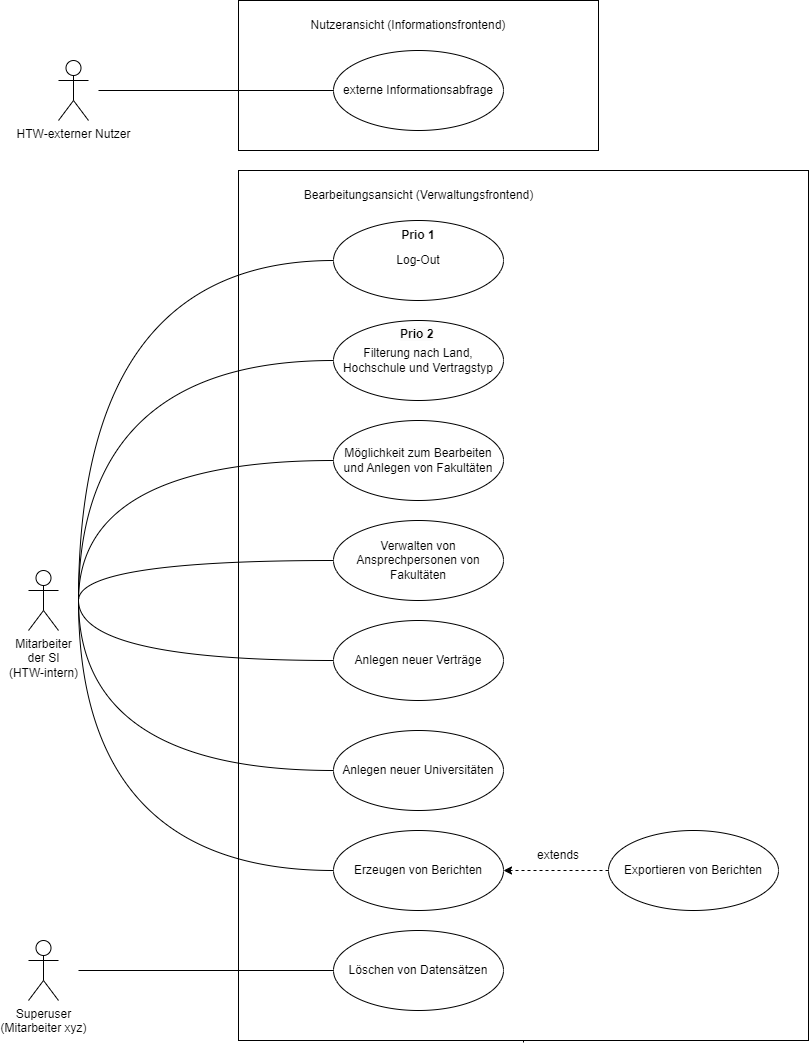

The diagram above was exported from draw.io. Its source (the exported page's mxGraphModel, read from the mxfile embedded in the PNG):
<mxGraphModel dx="2074" dy="1124" grid="1" gridSize="10" guides="1" tooltips="1" connect="1" arrows="1" fold="1" page="1" pageScale="1" pageWidth="850" pageHeight="1100" math="0" shadow="0">
  <root>
    <mxCell id="0" />
    <mxCell id="1" parent="0" />
    <mxCell id="BI_0Tqx5rGV_OVidEhr6-63" style="edgeStyle=orthogonalEdgeStyle;curved=1;rounded=0;orthogonalLoop=1;jettySize=auto;html=1;exitX=0.5;exitY=1;exitDx=0;exitDy=0;endArrow=none;endFill=0;" parent="1" source="BI_0Tqx5rGV_OVidEhr6-32" edge="1">
      <mxGeometry relative="1" as="geometry">
        <mxPoint x="530" y="675" as="targetPoint" />
      </mxGeometry>
    </mxCell>
    <mxCell id="BI_0Tqx5rGV_OVidEhr6-32" value="" style="rounded=0;whiteSpace=wrap;html=1;" parent="1" vertex="1">
      <mxGeometry x="245" y="170" width="570" height="870" as="geometry" />
    </mxCell>
    <mxCell id="BI_0Tqx5rGV_OVidEhr6-8" value="" style="rounded=0;whiteSpace=wrap;html=1;" parent="1" vertex="1">
      <mxGeometry x="245" width="360" height="150" as="geometry" />
    </mxCell>
    <mxCell id="BI_0Tqx5rGV_OVidEhr6-2" value="externe Informationsabfrage" style="ellipse;whiteSpace=wrap;html=1;" parent="1" vertex="1">
      <mxGeometry x="340" y="50" width="170" height="80" as="geometry" />
    </mxCell>
    <mxCell id="BI_0Tqx5rGV_OVidEhr6-7" value="Nutzeransicht (Informationsfrontend)" style="text;html=1;strokeColor=none;fillColor=none;align=center;verticalAlign=middle;whiteSpace=wrap;rounded=0;" parent="1" vertex="1">
      <mxGeometry x="285" y="10" width="260" height="30" as="geometry" />
    </mxCell>
    <mxCell id="BI_0Tqx5rGV_OVidEhr6-16" value="HTW-externer Nutzer" style="shape=umlActor;verticalLabelPosition=bottom;verticalAlign=top;html=1;outlineConnect=0;" parent="1" vertex="1">
      <mxGeometry x="65" y="60" width="30" height="60" as="geometry" />
    </mxCell>
    <mxCell id="BI_0Tqx5rGV_OVidEhr6-21" value="" style="endArrow=none;html=1;rounded=0;entryX=0;entryY=0.5;entryDx=0;entryDy=0;" parent="1" target="BI_0Tqx5rGV_OVidEhr6-2" edge="1">
      <mxGeometry width="50" height="50" relative="1" as="geometry">
        <mxPoint x="105" y="90" as="sourcePoint" />
        <mxPoint x="465" y="440" as="targetPoint" />
      </mxGeometry>
    </mxCell>
    <mxCell id="BI_0Tqx5rGV_OVidEhr6-22" value="Mitarbeiter &lt;br&gt;der SI&lt;br&gt;(HTW-intern)" style="shape=umlActor;verticalLabelPosition=bottom;verticalAlign=top;html=1;outlineConnect=0;" parent="1" vertex="1">
      <mxGeometry x="35" y="570" width="30" height="60" as="geometry" />
    </mxCell>
    <mxCell id="BI_0Tqx5rGV_OVidEhr6-51" style="edgeStyle=orthogonalEdgeStyle;rounded=0;orthogonalLoop=1;jettySize=auto;html=1;endArrow=none;endFill=0;curved=1;" parent="1" source="BI_0Tqx5rGV_OVidEhr6-23" edge="1">
      <mxGeometry relative="1" as="geometry">
        <mxPoint x="85" y="600" as="targetPoint" />
      </mxGeometry>
    </mxCell>
    <mxCell id="BI_0Tqx5rGV_OVidEhr6-23" value="Log-Out" style="ellipse;whiteSpace=wrap;html=1;" parent="1" vertex="1">
      <mxGeometry x="340" y="220" width="170" height="80" as="geometry" />
    </mxCell>
    <mxCell id="BI_0Tqx5rGV_OVidEhr6-25" value="Filterung nach Land, Hochschule und Vertragstyp" style="ellipse;whiteSpace=wrap;html=1;" parent="1" vertex="1">
      <mxGeometry x="340" y="320" width="170" height="80" as="geometry" />
    </mxCell>
    <mxCell id="BI_0Tqx5rGV_OVidEhr6-27" value="Verwalten von Ansprechpersonen von Fakultäten" style="ellipse;whiteSpace=wrap;html=1;" parent="1" vertex="1">
      <mxGeometry x="340" y="520" width="170" height="80" as="geometry" />
    </mxCell>
    <mxCell id="BI_0Tqx5rGV_OVidEhr6-28" value="Anlegen neuer Verträge" style="ellipse;whiteSpace=wrap;html=1;" parent="1" vertex="1">
      <mxGeometry x="340" y="620" width="170" height="80" as="geometry" />
    </mxCell>
    <mxCell id="BI_0Tqx5rGV_OVidEhr6-29" value="Erzeugen von Berichten" style="ellipse;whiteSpace=wrap;html=1;" parent="1" vertex="1">
      <mxGeometry x="340" y="830" width="170" height="80" as="geometry" />
    </mxCell>
    <mxCell id="BI_0Tqx5rGV_OVidEhr6-30" value="Löschen von Datensätzen" style="ellipse;whiteSpace=wrap;html=1;" parent="1" vertex="1">
      <mxGeometry x="340" y="930" width="170" height="80" as="geometry" />
    </mxCell>
    <mxCell id="BI_0Tqx5rGV_OVidEhr6-40" style="edgeStyle=orthogonalEdgeStyle;rounded=0;orthogonalLoop=1;jettySize=auto;html=1;entryX=1;entryY=0.5;entryDx=0;entryDy=0;endArrow=classic;endFill=1;dashed=1;" parent="1" source="BI_0Tqx5rGV_OVidEhr6-31" target="BI_0Tqx5rGV_OVidEhr6-29" edge="1">
      <mxGeometry relative="1" as="geometry" />
    </mxCell>
    <mxCell id="BI_0Tqx5rGV_OVidEhr6-31" value="Exportieren von Berichten" style="ellipse;whiteSpace=wrap;html=1;" parent="1" vertex="1">
      <mxGeometry x="615" y="830" width="170" height="80" as="geometry" />
    </mxCell>
    <mxCell id="BI_0Tqx5rGV_OVidEhr6-35" value="Bearbeitungsansicht (Verwaltungsfrontend)" style="text;html=1;strokeColor=none;fillColor=none;align=center;verticalAlign=middle;whiteSpace=wrap;rounded=0;" parent="1" vertex="1">
      <mxGeometry x="267.5" y="180" width="315" height="30" as="geometry" />
    </mxCell>
    <mxCell id="BI_0Tqx5rGV_OVidEhr6-45" value="extends" style="text;html=1;strokeColor=none;fillColor=none;align=center;verticalAlign=middle;whiteSpace=wrap;rounded=0;" parent="1" vertex="1">
      <mxGeometry x="535" y="840" width="60" height="30" as="geometry" />
    </mxCell>
    <mxCell id="BI_0Tqx5rGV_OVidEhr6-52" style="edgeStyle=orthogonalEdgeStyle;rounded=0;orthogonalLoop=1;jettySize=auto;html=1;endArrow=none;endFill=0;curved=1;exitX=0;exitY=0.5;exitDx=0;exitDy=0;" parent="1" source="BI_0Tqx5rGV_OVidEhr6-25" edge="1">
      <mxGeometry relative="1" as="geometry">
        <mxPoint x="350" y="270" as="sourcePoint" />
        <mxPoint x="85" y="600" as="targetPoint" />
      </mxGeometry>
    </mxCell>
    <mxCell id="BI_0Tqx5rGV_OVidEhr6-64" value="Anlegen neuer Universitäten" style="ellipse;whiteSpace=wrap;html=1;" parent="1" vertex="1">
      <mxGeometry x="340" y="730" width="170" height="80" as="geometry" />
    </mxCell>
    <mxCell id="BI_0Tqx5rGV_OVidEhr6-68" style="edgeStyle=orthogonalEdgeStyle;rounded=0;orthogonalLoop=1;jettySize=auto;html=1;endArrow=none;endFill=0;curved=1;exitX=0;exitY=0.5;exitDx=0;exitDy=0;" parent="1" source="BI_0Tqx5rGV_OVidEhr6-27" edge="1">
      <mxGeometry relative="1" as="geometry">
        <mxPoint x="350" y="470" as="sourcePoint" />
        <mxPoint x="85" y="600" as="targetPoint" />
        <Array as="points">
          <mxPoint x="85" y="560" />
        </Array>
      </mxGeometry>
    </mxCell>
    <mxCell id="BI_0Tqx5rGV_OVidEhr6-69" style="edgeStyle=orthogonalEdgeStyle;rounded=0;orthogonalLoop=1;jettySize=auto;html=1;endArrow=none;endFill=0;curved=1;exitX=0;exitY=0.5;exitDx=0;exitDy=0;" parent="1" source="BI_0Tqx5rGV_OVidEhr6-28" edge="1">
      <mxGeometry relative="1" as="geometry">
        <mxPoint x="350" y="570" as="sourcePoint" />
        <mxPoint x="85" y="600" as="targetPoint" />
        <Array as="points">
          <mxPoint x="85" y="660" />
        </Array>
      </mxGeometry>
    </mxCell>
    <mxCell id="BI_0Tqx5rGV_OVidEhr6-70" style="edgeStyle=orthogonalEdgeStyle;rounded=0;orthogonalLoop=1;jettySize=auto;html=1;endArrow=none;endFill=0;curved=1;exitX=0;exitY=0.5;exitDx=0;exitDy=0;" parent="1" source="BI_0Tqx5rGV_OVidEhr6-64" edge="1">
      <mxGeometry relative="1" as="geometry">
        <mxPoint x="350" y="670" as="sourcePoint" />
        <mxPoint x="85" y="600" as="targetPoint" />
        <Array as="points">
          <mxPoint x="85" y="770" />
        </Array>
      </mxGeometry>
    </mxCell>
    <mxCell id="BI_0Tqx5rGV_OVidEhr6-71" style="edgeStyle=orthogonalEdgeStyle;rounded=0;orthogonalLoop=1;jettySize=auto;html=1;endArrow=none;endFill=0;curved=1;exitX=0;exitY=0.5;exitDx=0;exitDy=0;" parent="1" source="BI_0Tqx5rGV_OVidEhr6-29" edge="1">
      <mxGeometry relative="1" as="geometry">
        <mxPoint x="350" y="780" as="sourcePoint" />
        <mxPoint x="85" y="600" as="targetPoint" />
        <Array as="points">
          <mxPoint x="85" y="870" />
        </Array>
      </mxGeometry>
    </mxCell>
    <mxCell id="0Nvm0IjHMJVMHXrn6Ahe-5" style="edgeStyle=orthogonalEdgeStyle;rounded=0;orthogonalLoop=1;jettySize=auto;html=1;fontSize=12;endArrow=none;endFill=0;curved=1;" parent="1" source="0Nvm0IjHMJVMHXrn6Ahe-3" edge="1">
      <mxGeometry relative="1" as="geometry">
        <mxPoint x="85" y="600" as="targetPoint" />
      </mxGeometry>
    </mxCell>
    <mxCell id="0Nvm0IjHMJVMHXrn6Ahe-3" value="&lt;span id=&quot;docs-internal-guid-997560a5-7fff-0006-c258-b980b043c84c&quot;&gt;&lt;span style=&quot;font-family: Arial; background-color: transparent; font-variant-numeric: normal; font-variant-east-asian: normal; vertical-align: baseline;&quot;&gt;&lt;font style=&quot;font-size: 12px;&quot;&gt;Möglichkeit zum Bearbeiten und Anlegen von Fakultäten&lt;/font&gt;&lt;/span&gt;&lt;/span&gt;" style="ellipse;whiteSpace=wrap;html=1;" parent="1" vertex="1">
      <mxGeometry x="340" y="420" width="170" height="80" as="geometry" />
    </mxCell>
    <mxCell id="0Nvm0IjHMJVMHXrn6Ahe-6" value="&lt;b&gt;Prio 1&lt;/b&gt;" style="text;html=1;strokeColor=none;fillColor=none;align=center;verticalAlign=middle;whiteSpace=wrap;rounded=0;fontSize=12;" parent="1" vertex="1">
      <mxGeometry x="395" y="220" width="60" height="30" as="geometry" />
    </mxCell>
    <mxCell id="0Nvm0IjHMJVMHXrn6Ahe-7" value="&lt;b style=&quot;border-color: var(--border-color); color: rgb(0, 0, 0); font-family: Helvetica; font-size: 12px; font-style: normal; font-variant-ligatures: normal; font-variant-caps: normal; letter-spacing: normal; orphans: 2; text-align: center; text-indent: 0px; text-transform: none; widows: 2; word-spacing: 0px; -webkit-text-stroke-width: 0px; background-color: rgb(251, 251, 251); text-decoration-thickness: initial; text-decoration-style: initial; text-decoration-color: initial;&quot;&gt;Prio 2&lt;/b&gt;" style="text;whiteSpace=wrap;html=1;fontSize=12;" parent="1" vertex="1">
      <mxGeometry x="405" y="320" width="70" height="20" as="geometry" />
    </mxCell>
    <mxCell id="IKpSwok0S2m0NPnE1rZt-1" style="edgeStyle=orthogonalEdgeStyle;rounded=0;orthogonalLoop=1;jettySize=auto;html=1;exitX=0.5;exitY=1;exitDx=0;exitDy=0;" parent="1" source="BI_0Tqx5rGV_OVidEhr6-32" target="BI_0Tqx5rGV_OVidEhr6-32" edge="1">
      <mxGeometry relative="1" as="geometry" />
    </mxCell>
    <mxCell id="4NgzyFm3riu-TOoBqX_4-5" value="Superuser&lt;br&gt;(Mitarbeiter xyz)" style="shape=umlActor;verticalLabelPosition=bottom;verticalAlign=top;html=1;outlineConnect=0;" parent="1" vertex="1">
      <mxGeometry x="35" y="940" width="30" height="60" as="geometry" />
    </mxCell>
    <mxCell id="4NgzyFm3riu-TOoBqX_4-14" value="" style="endArrow=none;html=1;rounded=0;curved=1;entryX=0;entryY=0.5;entryDx=0;entryDy=0;" parent="1" target="BI_0Tqx5rGV_OVidEhr6-30" edge="1">
      <mxGeometry width="50" height="50" relative="1" as="geometry">
        <mxPoint x="85" y="970" as="sourcePoint" />
        <mxPoint x="495" y="650" as="targetPoint" />
      </mxGeometry>
    </mxCell>
  </root>
</mxGraphModel>